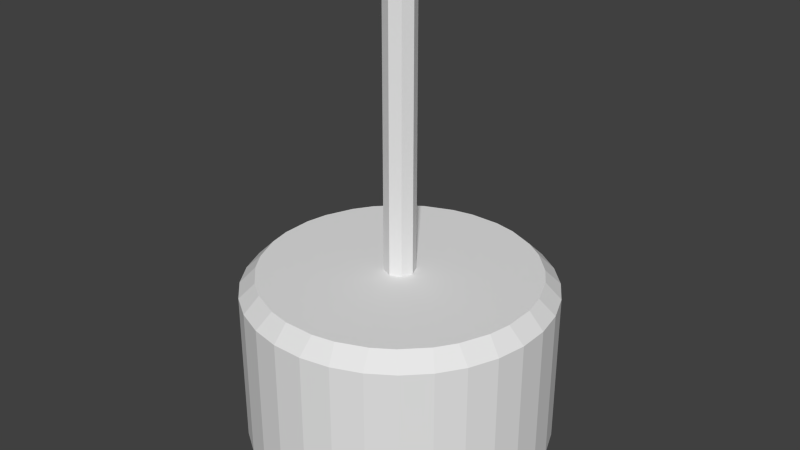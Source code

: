 # Source: wmotor.blend  (saved by Blender 2.62.0; exported with 4.5.12 LTS)
import bpy
from mathutils import Matrix  # noqa: F401  (used for matrix-valued properties, if any)

bpy.ops.wm.read_factory_settings(use_empty=True)
scene = bpy.context.scene
scene.name = 'Scene'

# ---- collections
col_collection_1 = bpy.data.collections.new('Collection 1'); scene.collection.children.link(col_collection_1)

# ---- world
world_world = bpy.data.worlds.new('World'); scene.world = world_world
world_world.color = (0.05088, 0.05088, 0.05088)
world_world.use_sun_shadow = False
world_world.sun_shadow_jitter_overblur = 0.0
world_world.cycles.sampling_method = 'MANUAL'
world_world.cycles.sample_map_resolution = 256

# ---- meshes
me_cylinder_002 = bpy.data.meshes.new('Cylinder.002')
me_cylinder_002.from_pydata([(0.0, 0.05, -0.5), (0.03536, 0.03536, -0.5), (0.05, -2.186e-09, -0.5), (0.03536, -0.03536, -0.5), (-4.371e-09, -0.05, -0.5), (-0.03536, -0.03536, -0.5), (-0.05, 5.962e-10, -0.5), (-0.03536, 0.03536, -0.5), (-1.51e-08, 0.05, 0.5), (0.03536, 0.03536, 0.5), (0.05, 3.08e-08, 0.5), (0.03536, -0.03536, 0.5), (-1.192e-09, -0.05, 0.5), (-0.03536, -0.03536, 0.5), (-0.05, 3.318e-08, 0.5), (-0.03536, 0.03536, 0.5), (0.0, 0.0, 0.5), (0.05, 0.4391, -1.0), (0.1218, 0.4248, -1.0), (0.05, 0.2514, -0.4), (0.1218, 0.4248, -0.4), (0.05, 0.4391, -0.4), (0.2142, 0.3865, -1.0), (0.2751, 0.3458, -1.0), (0.1424, 0.2131, -0.4), (0.2751, 0.3458, -0.4), (0.2142, 0.3865, -0.4), (0.3458, 0.2751, -1.0), (0.3865, 0.2142, -1.0), (0.2131, 0.1424, -0.4), (0.3865, 0.2142, -0.4), (0.3458, 0.2751, -0.4), (0.4248, 0.1218, -1.0), (0.4391, 0.05, -1.0), (0.2514, 0.05, -0.4), (0.4391, 0.05, -0.4), (0.4248, 0.1218, -0.4), (0.4391, -0.05, -1.0), (0.4248, -0.1218, -1.0), (0.2514, -0.05, -0.4), (0.4248, -0.1218, -0.4), (0.4391, -0.05, -0.4), (0.3865, -0.2142, -1.0), (0.3458, -0.2751, -1.0), (0.2131, -0.1424, -0.4), (0.3458, -0.2751, -0.4), (0.3865, -0.2142, -0.4), (0.2751, -0.3458, -1.0), (0.2142, -0.3865, -1.0), (0.1424, -0.2131, -0.4), (0.2142, -0.3865, -0.4), (0.2751, -0.3458, -0.4), (0.1218, -0.4248, -1.0), (0.05, -0.4391, -1.0), (0.05, -0.2514, -0.4), (0.05, -0.4391, -0.4), (0.1218, -0.4248, -0.4), (-0.05, -0.4391, -1.0), (-0.1218, -0.4248, -1.0), (-0.05, -0.2514, -0.4), (-0.1218, -0.4248, -0.4), (-0.05, -0.4391, -0.4), (-0.2142, -0.3865, -1.0), (-0.2751, -0.3458, -1.0), (-0.1424, -0.2131, -0.4), (-0.2751, -0.3458, -0.4), (-0.2142, -0.3865, -0.4), (-0.3458, -0.2751, -1.0), (-0.3865, -0.2142, -1.0), (-0.2131, -0.1424, -0.4), (-0.3865, -0.2142, -0.4), (-0.3458, -0.2751, -0.4), (-0.4248, -0.1218, -1.0), (-0.4391, -0.05, -1.0), (-0.2514, -0.05, -0.4), (-0.4391, -0.05, -0.4), (-0.4248, -0.1218, -0.4), (-0.4391, 0.05, -1.0), (-0.4248, 0.1218, -1.0), (-0.2514, 0.05, -0.4), (-0.4248, 0.1218, -0.4), (-0.4391, 0.05, -0.4), (-0.3865, 0.2142, -1.0), (-0.3458, 0.2751, -1.0), (-0.2131, 0.1424, -0.4), (-0.3458, 0.2751, -0.4), (-0.3865, 0.2142, -0.4), (-0.2751, 0.3458, -1.0), (-0.2142, 0.3865, -1.0), (-0.1424, 0.2131, -0.4), (-0.2142, 0.3865, -0.4), (-0.2751, 0.3458, -0.4), (-0.1218, 0.4248, -1.0), (-0.05, 0.4391, -1.0), (-0.05, 0.2514, -0.4), (-0.05, 0.4391, -0.4), (-0.1218, 0.4248, -0.4), (0.04904, 0.4902, -0.95), (0.04904, 0.4902, -0.45), (0.1423, 0.4717, -0.45), (0.1423, 0.4717, -0.95), (0.2329, 0.4342, -0.95), (0.2329, 0.4342, -0.45), (0.312, 0.3813, -0.45), (0.312, 0.3813, -0.95), (0.3813, 0.312, -0.95), (0.3813, 0.312, -0.45), (0.4342, 0.2329, -0.45), (0.4342, 0.2329, -0.95), (0.4717, 0.1423, -0.95), (0.4717, 0.1423, -0.45), (0.4902, 0.04904, -0.45), (0.4902, 0.04904, -0.95), (0.4902, -0.04904, -0.95), (0.4902, -0.04904, -0.45), (0.4717, -0.1423, -0.45), (0.4717, -0.1423, -0.95), (0.4342, -0.2329, -0.95), (0.4342, -0.2329, -0.45), (0.3813, -0.312, -0.45), (0.3813, -0.312, -0.95), (0.312, -0.3813, -0.95), (0.312, -0.3813, -0.45), (0.2329, -0.4342, -0.45), (0.2329, -0.4342, -0.95), (0.1423, -0.4717, -0.95), (0.1423, -0.4717, -0.45), (0.04904, -0.4902, -0.45), (0.04904, -0.4902, -0.95), (-0.04904, -0.4902, -0.95), (-0.04904, -0.4902, -0.45), (-0.1423, -0.4717, -0.45), (-0.1423, -0.4717, -0.95), (-0.2329, -0.4342, -0.95), (-0.2329, -0.4342, -0.45), (-0.312, -0.3813, -0.45), (-0.312, -0.3813, -0.95), (-0.3813, -0.312, -0.95), (-0.3813, -0.312, -0.45), (-0.4342, -0.2329, -0.45), (-0.4342, -0.2329, -0.95), (-0.4717, -0.1423, -0.95), (-0.4717, -0.1423, -0.45), (-0.4902, -0.04904, -0.45), (-0.4902, -0.04904, -0.95), (-0.4902, 0.04904, -0.95), (-0.4902, 0.04904, -0.45), (-0.4717, 0.1423, -0.45), (-0.4717, 0.1423, -0.95), (-0.4342, 0.2329, -0.95), (-0.4342, 0.2329, -0.45), (-0.3813, 0.312, -0.45), (-0.3813, 0.312, -0.95), (-0.312, 0.3813, -0.95), (-0.312, 0.3813, -0.45), (-0.2329, 0.4342, -0.45), (-0.2329, 0.4342, -0.95), (-0.04904, 0.4902, -0.45), (-0.04904, 0.4902, -0.95), (-0.1423, 0.4717, -0.95), (-0.1423, 0.4717, -0.45)], [], [(16, 9, 8), (16, 10, 9), (16, 11, 10), (16, 12, 11), (16, 13, 12), (16, 14, 13), (16, 15, 14), (16, 8, 15), (0, 8, 9, 1), (1, 9, 10, 2), (2, 10, 11, 3), (3, 11, 12, 4), (4, 12, 13, 5), (5, 13, 14, 6), (6, 14, 15, 7), (8, 0, 7, 15), (20, 21, 19), (25, 26, 24), (30, 31, 29), (35, 36, 34), (40, 41, 39), (45, 46, 44), (50, 51, 49), (55, 56, 54), (60, 61, 59), (65, 66, 64), (70, 71, 69), (75, 76, 74), (80, 81, 79), (85, 86, 84), (90, 91, 89), (95, 96, 94), (99, 100, 97, 98), (103, 104, 101, 102), (107, 108, 105, 106), (111, 112, 109, 110), (115, 116, 113, 114), (119, 120, 117, 118), (123, 124, 121, 122), (127, 128, 125, 126), (131, 132, 129, 130), (135, 136, 133, 134), (139, 140, 137, 138), (143, 144, 141, 142), (147, 148, 145, 146), (151, 152, 149, 150), (155, 156, 153, 154), (159, 160, 157, 158), (100, 18, 17, 97), (19, 24, 26, 20), (94, 19, 21, 95), (20, 99, 98, 21), (104, 23, 22, 101), (24, 29, 31, 25), (25, 103, 102, 26), (108, 28, 27, 105), (29, 34, 36, 30), (30, 107, 106, 31), (112, 33, 32, 109), (34, 39, 41, 35), (35, 111, 110, 36), (116, 38, 37, 113), (39, 44, 46, 40), (40, 115, 114, 41), (120, 43, 42, 117), (44, 49, 51, 45), (45, 119, 118, 46), (124, 48, 47, 121), (49, 54, 56, 50), (50, 123, 122, 51), (128, 53, 52, 125), (54, 59, 61, 55), (55, 127, 126, 56), (132, 58, 57, 129), (59, 64, 66, 60), (60, 131, 130, 61), (136, 63, 62, 133), (64, 69, 71, 65), (65, 135, 134, 66), (140, 68, 67, 137), (69, 74, 76, 70), (70, 139, 138, 71), (144, 73, 72, 141), (74, 79, 81, 75), (75, 143, 142, 76), (148, 78, 77, 145), (79, 84, 86, 80), (80, 147, 146, 81), (152, 83, 82, 149), (84, 89, 91, 85), (85, 151, 150, 86), (156, 88, 87, 153), (89, 94, 96, 90), (90, 155, 154, 91), (92, 159, 158, 93), (160, 96, 95, 157), (157, 98, 97, 158), (99, 102, 101, 100), (103, 106, 105, 104), (107, 110, 109, 108), (111, 114, 113, 112), (115, 118, 117, 116), (119, 122, 121, 120), (123, 126, 125, 124), (127, 130, 129, 128), (131, 134, 133, 132), (135, 138, 137, 136), (139, 142, 141, 140), (143, 146, 145, 144), (147, 150, 149, 148), (151, 154, 153, 152), (155, 160, 159, 156), (93, 158, 97, 17), (18, 100, 101, 22), (23, 104, 105, 27), (28, 108, 109, 32), (33, 112, 113, 37), (38, 116, 117, 42), (43, 120, 121, 47), (48, 124, 125, 52), (53, 128, 129, 57), (58, 132, 133, 62), (63, 136, 137, 67), (68, 140, 141, 72), (73, 144, 145, 77), (78, 148, 149, 82), (83, 152, 153, 87), (88, 156, 159, 92), (21, 98, 157, 95), (26, 102, 99, 20), (31, 106, 103, 25), (36, 110, 107, 30), (41, 114, 111, 35), (46, 118, 115, 40), (51, 122, 119, 45), (56, 126, 123, 50), (61, 130, 127, 55), (66, 134, 131, 60), (71, 138, 135, 65), (76, 142, 139, 70), (81, 146, 143, 75), (86, 150, 147, 80), (91, 154, 151, 85), (96, 160, 155, 90), (84, 19, 94, 89), (69, 84, 79, 74), (54, 69, 64, 59), (39, 54, 49, 44), (24, 39, 34, 29), (69, 24, 19, 84), (24, 69, 54, 39)])
_uv = me_cylinder_002.uv_layers.new(name='UVMap')
_uv.uv.foreach_set('vector', [0.1019, 0.4927, 0.1241, 0.4835, 0.1241, 0.5019, 0.1019, 0.4927, 0.1111, 0.4705, 0.1241, 0.4835, 0.1019, 0.4927, 0.09272, 0.4705, 0.1111, 0.4705, 0.1019, 0.4927, 0.07974, 0.4835, 0.09272, 0.4705, 0.1019, 0.4927, 0.07974, 0.5019, 0.07974, 0.4835, 0.1019, 0.4927, 0.09272, 0.5149, 0.07974, 0.5019, 0.1019, 0.4927, 0.1111, 0.5149, 0.09272, 0.5149, 0.1019, 0.4927, 0.1241, 0.5019, 0.1111, 0.5149, 0.03031, 0.9505, 0.02883, 0.4706, 0.04375, 0.4705, 0.04522, 0.9504, 0.07826, 0.4705, 0.07974, 0.9504, 0.06161, 0.9505, 0.06014, 0.4706, 0.06014, 0.4706, 0.06161, 0.9505, 0.0467, 0.9505, 0.04522, 0.4706, 0.1728, 0.9505, 0.1713, 0.4706, 0.1894, 0.4706, 0.1909, 0.9505, 0.1909, 0.9505, 0.1894, 0.4706, 0.2044, 0.4705, 0.2058, 0.9504, 0.1704, 0.4705, 0.1713, 0.7845, 0.153, 0.7846, 0.152, 0.4706, 0.001472, 0.9506, 0.0, 0.4707, 0.01071, 0.4706, 0.01218, 0.9505, 0.02883, 0.4706, 0.03031, 0.9505, 0.01218, 0.9505, 0.01071, 0.4706, 0.2937, 0.4391, 0.2593, 0.446, 0.2593, 0.3559, 0.3673, 0.4012, 0.3381, 0.4208, 0.3036, 0.3375, 0.4208, 0.3381, 0.4012, 0.3673, 0.3375, 0.3036, 0.446, 0.2593, 0.4391, 0.2937, 0.3559, 0.2593, 0.4391, 0.1768, 0.446, 0.2113, 0.3559, 0.2113, 0.4012, 0.1032, 0.4208, 0.1325, 0.3375, 0.1669, 0.3381, 0.04978, 0.3673, 0.06931, 0.3036, 0.133, 0.2593, 0.02456, 0.2937, 0.03141, 0.2593, 0.1146, 0.1768, 0.03141, 0.2113, 0.02456, 0.2113, 0.1146, 0.1032, 0.06931, 0.1325, 0.04978, 0.1669, 0.133, 0.04978, 0.1325, 0.06931, 0.1032, 0.133, 0.1669, 0.02456, 0.2113, 0.03141, 0.1768, 0.1146, 0.2113, 0.03141, 0.2937, 0.02456, 0.2593, 0.1146, 0.2593, 0.06931, 0.3673, 0.04978, 0.3381, 0.133, 0.3036, 0.1325, 0.4208, 0.1032, 0.4012, 0.1669, 0.3375, 0.2113, 0.446, 0.1768, 0.4391, 0.2113, 0.3559, 0.2201, 0.5095, 0.4343, 0.5088, 0.4345, 0.5503, 0.2202, 0.5511, 0.736, 0.7538, 0.976, 0.7531, 0.9761, 0.7864, 0.7361, 0.7872, 0.7358, 0.6711, 0.9757, 0.6704, 0.9758, 0.7131, 0.7359, 0.7138, 0.7355, 0.5791, 0.9754, 0.5783, 0.9756, 0.6239, 0.7356, 0.6247, 0.7352, 0.4917, 0.9752, 0.491, 0.9753, 0.5325, 0.7353, 0.5332, 0.4706, 0.7843, 0.7106, 0.785, 0.7105, 0.8183, 0.4705, 0.8176, 0.4709, 0.7016, 0.7108, 0.7023, 0.7107, 0.745, 0.4708, 0.7443, 0.4712, 0.6095, 0.7111, 0.6102, 0.711, 0.6558, 0.471, 0.6551, 0.4714, 0.5221, 0.7114, 0.5229, 0.7113, 0.5644, 0.4713, 0.5637, 0.4717, 0.4527, 0.7116, 0.4535, 0.7115, 0.4846, 0.4716, 0.4839, 0.4707, 0.2508, 0.6277, 0.2503, 0.6345, 0.295, 0.4775, 0.2955, 0.4771, 0.1589, 0.6341, 0.1584, 0.6275, 0.2032, 0.4705, 0.2037, 0.5097, 0.07739, 0.6667, 0.07691, 0.6476, 0.1149, 0.4906, 0.1154, 0.2209, 0.7716, 0.4351, 0.7709, 0.4352, 0.8042, 0.2209, 0.805, 0.2206, 0.6889, 0.4348, 0.6882, 0.435, 0.7309, 0.2207, 0.7317, 0.4347, 0.6417, 0.2205, 0.6425, 0.2204, 0.5969, 0.4346, 0.5961, 0.4343, 0.5088, 0.4558, 0.5234, 0.4559, 0.5554, 0.4345, 0.5503, 0.2593, 0.3559, 0.3036, 0.3375, 0.3381, 0.4208, 0.2937, 0.4391, 0.2113, 0.3559, 0.2593, 0.3559, 0.2593, 0.446, 0.2113, 0.446, 0.2937, 0.4391, 0.3036, 0.4616, 0.2588, 0.4705, 0.2593, 0.446, 0.976, 0.7531, 0.9999, 0.7405, 1.0, 0.7662, 0.9761, 0.7864, 0.3036, 0.3375, 0.3375, 0.3036, 0.4012, 0.3673, 0.3673, 0.4012, 0.3673, 0.4012, 0.385, 0.4183, 0.347, 0.4436, 0.3381, 0.4208, 0.9757, 0.6704, 0.9997, 0.6668, 0.9998, 0.6997, 0.9758, 0.7131, 0.3375, 0.3036, 0.3559, 0.2593, 0.4391, 0.2937, 0.4208, 0.3381, 0.4208, 0.3381, 0.4436, 0.347, 0.4183, 0.385, 0.4012, 0.3673, 0.9754, 0.5783, 0.9994, 0.5843, 0.9995, 0.6194, 0.9756, 0.6239, 0.3559, 0.2593, 0.3559, 0.2113, 0.446, 0.2113, 0.446, 0.2593, 0.446, 0.2593, 0.4705, 0.2588, 0.4616, 0.3036, 0.4391, 0.2937, 0.9752, 0.491, 0.9992, 0.5056, 0.9993, 0.5376, 0.9753, 0.5325, 0.3559, 0.2113, 0.3375, 0.1669, 0.4208, 0.1325, 0.4391, 0.1768, 0.4391, 0.1768, 0.4616, 0.167, 0.4705, 0.2117, 0.446, 0.2113, 0.7106, 0.785, 0.7346, 0.7725, 0.7345, 0.7982, 0.7105, 0.8183, 0.3375, 0.1669, 0.3036, 0.133, 0.3673, 0.06931, 0.4012, 0.1032, 0.4012, 0.1032, 0.4183, 0.08555, 0.4436, 0.1235, 0.4208, 0.1325, 0.7108, 0.7023, 0.7348, 0.6988, 0.7347, 0.7317, 0.7107, 0.745, 0.3036, 0.133, 0.2593, 0.1146, 0.2937, 0.03141, 0.3381, 0.04978, 0.3381, 0.04978, 0.347, 0.02691, 0.385, 0.05227, 0.3673, 0.06931, 0.7111, 0.6102, 0.7351, 0.6164, 0.735, 0.6515, 0.711, 0.6558, 0.2593, 0.1146, 0.2113, 0.1146, 0.2113, 0.02456, 0.2593, 0.02456, 0.2593, 0.02456, 0.2588, 0.0, 0.3036, 0.008903, 0.2937, 0.03141, 0.6929, 0.4096, 0.7219, 0.3924, 0.744, 0.4119, 0.7216, 0.4348, 0.2113, 0.1146, 0.1669, 0.133, 0.1325, 0.04978, 0.1768, 0.03141, 0.1768, 0.03141, 0.167, 0.008903, 0.2117, 8.941e-08, 0.2113, 0.02456, 0.6483, 0.3385, 0.6813, 0.3294, 0.6961, 0.3586, 0.6676, 0.3763, 0.1669, 0.133, 0.133, 0.1669, 0.06931, 0.1032, 0.1032, 0.06931, 0.1032, 0.06931, 0.08555, 0.05227, 0.1235, 0.02691, 0.1325, 0.04978, 0.6277, 0.2503, 0.662, 0.2506, 0.6672, 0.2851, 0.6345, 0.295, 0.133, 0.1669, 0.1146, 0.2113, 0.03141, 0.1768, 0.04978, 0.1325, 0.04978, 0.1325, 0.02691, 0.1235, 0.05227, 0.08555, 0.06931, 0.1032, 0.6341, 0.1584, 0.6669, 0.1682, 0.6618, 0.2027, 0.6275, 0.2032, 0.1146, 0.2113, 0.1146, 0.2593, 0.02456, 0.2593, 0.02456, 0.2113, 0.02456, 0.2113, -1.49e-08, 0.2117, 0.008903, 0.167, 0.03141, 0.1768, 0.6667, 0.07691, 0.6953, 0.09451, 0.6806, 0.1238, 0.6476, 0.1149, 0.1146, 0.2593, 0.133, 0.3036, 0.04978, 0.3381, 0.03141, 0.2937, 0.03141, 0.2937, 0.008903, 0.3036, 1.341e-07, 0.2588, 0.02456, 0.2593, 0.7204, 0.01811, 0.7429, 0.04091, 0.7209, 0.0605, 0.6917, 0.04355, 0.133, 0.3036, 0.1669, 0.3375, 0.1032, 0.4012, 0.06931, 0.3673, 0.06931, 0.3673, 0.05227, 0.385, 0.02691, 0.347, 0.04978, 0.3381, 0.4348, 0.6882, 0.4563, 0.6846, 0.4563, 0.7175, 0.435, 0.7309, 0.1669, 0.3375, 0.2113, 0.3559, 0.1768, 0.4391, 0.1325, 0.4208, 0.1325, 0.4208, 0.1235, 0.4436, 0.08555, 0.4183, 0.1032, 0.4012, 0.4561, 0.6372, 0.4347, 0.6417, 0.4346, 0.5961, 0.456, 0.6021, 0.167, 0.4616, 0.1768, 0.4391, 0.2113, 0.446, 0.2117, 0.4705, 0.2204, 0.5969, 0.2202, 0.5511, 0.4345, 0.5503, 0.4346, 0.5961, 0.2201, 0.5095, 0.22, 0.4713, 0.4342, 0.4705, 0.4343, 0.5088, 0.736, 0.7538, 0.7359, 0.7138, 0.9758, 0.7131, 0.976, 0.7531, 0.7358, 0.6711, 0.7356, 0.6247, 0.9756, 0.6239, 0.9757, 0.6704, 0.7355, 0.5791, 0.7353, 0.5332, 0.9753, 0.5325, 0.9754, 0.5783, 0.7352, 0.4917, 0.7351, 0.4535, 0.975, 0.4527, 0.9752, 0.491, 0.4706, 0.7843, 0.4708, 0.7443, 0.7107, 0.745, 0.7106, 0.785, 0.4709, 0.7016, 0.471, 0.6551, 0.711, 0.6558, 0.7108, 0.7023, 0.4712, 0.6095, 0.4713, 0.5637, 0.7113, 0.5644, 0.7111, 0.6102, 0.4714, 0.5221, 0.4716, 0.4839, 0.7115, 0.4846, 0.7114, 0.5229, 0.4913, 0.3389, 0.4775, 0.2955, 0.6345, 0.295, 0.6483, 0.3385, 0.4707, 0.2508, 0.4705, 0.2037, 0.6275, 0.2032, 0.6277, 0.2503, 0.4771, 0.1589, 0.4906, 0.1154, 0.6476, 0.1149, 0.6341, 0.1584, 0.221, 0.8324, 0.2209, 0.805, 0.4352, 0.8042, 0.4352, 0.8317, 0.2209, 0.7716, 0.2207, 0.7317, 0.435, 0.7309, 0.4351, 0.7709, 0.2206, 0.6889, 0.2205, 0.6425, 0.4347, 0.6417, 0.4348, 0.6882, 0.456, 0.6021, 0.4346, 0.5961, 0.4345, 0.5503, 0.4559, 0.5554, 0.4558, 0.5234, 0.4343, 0.5088, 0.4342, 0.4705, 0.4557, 0.4844, 0.9999, 0.7405, 0.976, 0.7531, 0.9758, 0.7131, 0.9998, 0.6997, 0.9997, 0.6668, 0.9757, 0.6704, 0.9756, 0.6239, 0.9995, 0.6194, 0.9994, 0.5843, 0.9754, 0.5783, 0.9753, 0.5325, 0.9993, 0.5376, 0.9992, 0.5056, 0.9752, 0.491, 0.975, 0.4527, 0.9991, 0.4666, 0.7346, 0.7725, 0.7106, 0.785, 0.7107, 0.745, 0.7347, 0.7317, 0.7348, 0.6988, 0.7108, 0.7023, 0.711, 0.6558, 0.735, 0.6515, 0.7776, 0.4301, 0.7546, 0.4527, 0.7216, 0.4348, 0.744, 0.4119, 0.7219, 0.3924, 0.6929, 0.4096, 0.6676, 0.3763, 0.6961, 0.3586, 0.6813, 0.3294, 0.6483, 0.3385, 0.6345, 0.295, 0.6672, 0.2851, 0.662, 0.2506, 0.6277, 0.2503, 0.6275, 0.2032, 0.6618, 0.2027, 0.6669, 0.1682, 0.6341, 0.1584, 0.6476, 0.1149, 0.6806, 0.1238, 0.6953, 0.09451, 0.6667, 0.07691, 0.6917, 0.04355, 0.7209, 0.0605, 0.7429, 0.04091, 0.7204, 0.01811, 0.7532, 0.0, 0.7764, 0.02244, 0.4563, 0.6846, 0.4348, 0.6882, 0.4347, 0.6417, 0.4561, 0.6372, 0.2593, 0.446, 0.2588, 0.4705, 0.2117, 0.4705, 0.2113, 0.446, 0.3381, 0.4208, 0.347, 0.4436, 0.3036, 0.4616, 0.2937, 0.4391, 0.4012, 0.3673, 0.4183, 0.385, 0.385, 0.4183, 0.3673, 0.4012, 0.4391, 0.2937, 0.4616, 0.3036, 0.4436, 0.347, 0.4208, 0.3381, 0.446, 0.2113, 0.4705, 0.2117, 0.4705, 0.2588, 0.446, 0.2593, 0.4208, 0.1325, 0.4436, 0.1235, 0.4616, 0.167, 0.4391, 0.1768, 0.3673, 0.06931, 0.385, 0.05227, 0.4183, 0.08555, 0.4012, 0.1032, 0.2937, 0.03141, 0.3036, 0.008903, 0.347, 0.02691, 0.3381, 0.04978, 0.2113, 0.02456, 0.2117, 8.941e-08, 0.2588, 0.0, 0.2593, 0.02456, 0.1325, 0.04978, 0.1235, 0.02691, 0.167, 0.008903, 0.1768, 0.03141, 0.06931, 0.1032, 0.05227, 0.08555, 0.08555, 0.05227, 0.1032, 0.06931, 0.03141, 0.1768, 0.008903, 0.167, 0.02691, 0.1235, 0.04978, 0.1325, 0.02456, 0.2593, 1.341e-07, 0.2588, -1.49e-08, 0.2117, 0.02456, 0.2113, 0.04978, 0.3381, 0.02691, 0.347, 0.008903, 0.3036, 0.03141, 0.2937, 0.1032, 0.4012, 0.08555, 0.4183, 0.05227, 0.385, 0.06931, 0.3673, 0.1768, 0.4391, 0.167, 0.4616, 0.1235, 0.4436, 0.1325, 0.4208, 0.133, 0.3036, 0.2593, 0.3559, 0.2113, 0.3559, 0.1669, 0.3375, 0.133, 0.1669, 0.133, 0.3036, 0.1146, 0.2593, 0.1146, 0.2113, 0.2593, 0.1146, 0.133, 0.1669, 0.1669, 0.133, 0.2113, 0.1146, 0.3559, 0.2113, 0.2593, 0.1146, 0.3036, 0.133, 0.3375, 0.1669, 0.3036, 0.3375, 0.3559, 0.2113, 0.3559, 0.2593, 0.3375, 0.3036, 0.133, 0.1669, 0.3036, 0.3375, 0.2593, 0.3559, 0.133, 0.3036, 0.3036, 0.3375, 0.133, 0.1669, 0.2593, 0.1146, 0.3559, 0.2113])
me_cylinder_002.use_remesh_preserve_volume = False
me_cylinder_002.use_remesh_preserve_attributes = False
me_cylinder_002.use_mirror_vertex_groups = False
me_cylinder_002.update()

# ---- objects
ob_cylinder_001 = bpy.data.objects.new('Cylinder.001', me_cylinder_002)

# ---- transforms, parenting, visibility, modifiers, constraints
ob_cylinder_001.location = (0.0, 0.0, 0.5)
ob_cylinder_001.lineart.crease_threshold = 0.0

# ---- collection membership
col_collection_1.objects.link(ob_cylinder_001)

# ---- scene / render settings (as saved in the file)
scene.frame_start = 1; scene.frame_end = 250; scene.frame_set(1)
scene.render.engine = 'BLENDER_EEVEE_NEXT'
scene.render.image_settings.color_mode = 'RGB'
scene.render.image_settings.compression = 90
scene.render.resolution_percentage = 50
scene.render.dither_intensity = 0.0
scene.render.bake_margin = 2
scene.render.bake_bias = 0.0
scene.cycles.use_denoising = False
scene.cycles.samples = 10
scene.cycles.sampling_pattern = 'TABULATED_SOBOL'
scene.cycles.light_sampling_threshold = 0.0
scene.cycles.use_adaptive_sampling = False
scene.cycles.use_light_tree = False
scene.cycles.blur_glossy = 0.0
scene.cycles.volume_bounces = 1
scene.cycles.pixel_filter_type = 'GAUSSIAN'
scene.cycles.sample_clamp_indirect = 0.0
scene.view_settings.view_transform = 'Standard'
bpy.context.view_layer.update()

# ---- added for rendering (the .blend has no active camera and no usable light): camera, sun
cam_auto = bpy.data.cameras.new('AutoCamera')
cam_auto.lens = 50.0
cam_auto.sensor_width = 36.0
cam_auto.clip_end = 1000.0
ob_auto_camera = bpy.data.objects.new('AutoCamera', cam_auto)
scene.collection.objects.link(ob_auto_camera)
ob_auto_camera.location = (1.88998, -2.26798, 1.76198)
ob_auto_camera.rotation_euler = (1.09748, -7.21219e-08, 0.694738)
scene.camera = ob_auto_camera
light_auto_sun = bpy.data.lights.new('AutoSun', 'SUN')
light_auto_sun.energy = 3.0
light_auto_sun.angle = 0.0523599
ob_auto_sun = bpy.data.objects.new('AutoSun', light_auto_sun)
scene.collection.objects.link(ob_auto_sun)
ob_auto_sun.rotation_euler = (0.872665, 0.174533, 0.523599)
bpy.context.view_layer.update()
